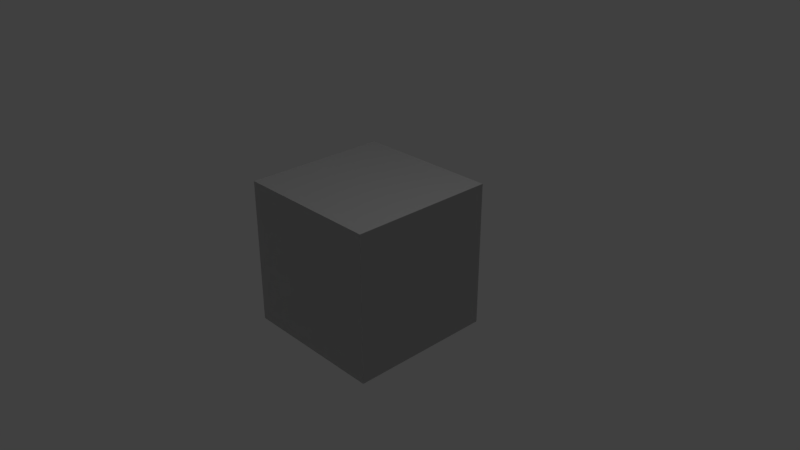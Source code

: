 # Source: principled_material_normal_map.blend  (saved by Blender 2.79.0; exported with 4.5.12 LTS)
import bpy
from mathutils import Matrix  # noqa: F401  (used for matrix-valued properties, if any)

bpy.ops.wm.read_factory_settings(use_empty=True)
scene = bpy.context.scene
scene.name = 'Scene'

# ---- collections
col_collection_1 = bpy.data.collections.new('Collection 1'); scene.collection.children.link(col_collection_1)

# ---- images (referenced by path relative to the original .blend; pixels are not part of the script)
import os
ASSET_DIR = os.environ.get("B2B_ASSET_DIR", "")  # directory of the original .blend (textures are referenced by path, not embedded)
HERE = os.path.dirname(os.path.abspath(__file__))  # packed textures are extracted next to this script under _unpacked/

def load_image(name, relpath, width, height, colorspace="sRGB"):
    """Load a texture the original file referenced (path relative to the .blend, or extracted next to this script)."""
    p = next((c for c in (os.path.join(HERE, relpath), os.path.join(ASSET_DIR, relpath)) if relpath and os.path.exists(c)), "")
    if p:
        img = bpy.data.images.load(p, check_existing=True)
        img.name = name
    else:  # same state as the original file: an image datablock whose file is absent (Cycles renders it pink)
        img = bpy.data.images.new(name, width, height)
        img.source = "FILE"
        img.filepath = "//" + (relpath or name)
    img.colorspace_settings.name = colorspace
    return img
img_1x1_green_pixel_png = load_image('1x1-green-pixel.png', '1x1-green-pixel.png', 1024, 1024, 'Non-Color')

# ---- materials (node trees are filled in below, after node groups)
mat_material = bpy.data.materials.new('Material')
mat_material.alpha_threshold = 0.0
mat_material.roughness = 0.5
mat_material.line_color = (0.0, 0.0, 0.0, 1.0)

# ---- material node trees
mat_material.use_nodes = True; mat_material.node_tree.nodes.clear()
_N = mat_material.node_tree.nodes; _L = mat_material.node_tree.links
n0 = _N.new('ShaderNodeOutputMaterial'); n0.name = 'Material Output'; n0.location = (300, 300)
n1 = _N.new('ShaderNodeBsdfPrincipled'); n1.name = 'Principled BSDF'; n1.location = (38, 329)
n1.width = 150
n1.subsurface_method = 'BURLEY'
n1.inputs[3].default_value = 1.45
n1.inputs[9].default_value = (1.0, 1.0, 1.0)
n2 = _N.new('ShaderNodeTexImage'); n2.name = 'Image Texture'; n2.location = (-370, -48)
n2.width = 140
n2.image = img_1x1_green_pixel_png
n3 = _N.new('ShaderNodeNormalMap'); n3.name = 'Normal Map'; n3.location = (-177, 42)
_L.new(n1.outputs[0], n0.inputs[0])
_L.new(n3.outputs[0], n1.inputs[5])
_L.new(n2.outputs[0], n3.inputs[1])
n0.is_active_output = True

# ---- world
world_world = bpy.data.worlds.new('World'); scene.world = world_world
world_world.color = (0.05088, 0.05088, 0.05088)
world_world.use_sun_shadow = False
world_world.sun_shadow_jitter_overblur = 0.0
world_world.cycles.sampling_method = 'MANUAL'

# ---- cameras
cam_camera = bpy.data.cameras.new('Camera')
cam_camera.clip_end = 100.0
cam_camera.lens = 35.0
cam_camera.sensor_width = 32.0
cam_camera.sensor_height = 18.0
cam_camera.ortho_scale = 7.314
cam_camera.dof.focus_distance = 0.0

# ---- lights
light_lamp = bpy.data.lights.new('Lamp', 'POINT')
light_lamp.transmission_factor = 0.0
light_lamp.cutoff_distance = 30.0
light_lamp.energy = 100.0
light_lamp.shadow_buffer_clip_start = 1.001
light_lamp.shadow_soft_size = 0.1
light_lamp.shadow_maximum_resolution = 0.006
light_lamp.use_absolute_resolution = True

# ---- meshes
me_cube = bpy.data.meshes.new('Cube')
me_cube.from_pydata([(1.0, 1.0, -1.0), (1.0, -1.0, -1.0), (-1.0, -1.0, -1.0), (-1.0, 1.0, -1.0), (1.0, 1.0, 1.0), (1.0, -1.0, 1.0), (-1.0, -1.0, 1.0), (-1.0, 1.0, 1.0)], [], [(0, 1, 2, 3), (4, 7, 6, 5), (0, 4, 5, 1), (1, 5, 6, 2), (2, 6, 7, 3), (4, 0, 3, 7)])
me_cube.materials.append(mat_material)
me_cube.use_remesh_preserve_volume = False
me_cube.use_remesh_preserve_attributes = False
me_cube.use_mirror_vertex_groups = False
me_cube.update()

# ---- objects
ob_cube = bpy.data.objects.new('Cube', me_cube)
ob_lamp = bpy.data.objects.new('Lamp', light_lamp)
ob_camera = bpy.data.objects.new('Camera', cam_camera)

# ---- transforms, parenting, visibility, modifiers, constraints
ob_cube.location = (0.0, 0.0, 0.0)
ob_cube.lock_rotations_4d = False
ob_cube.empty_display_type = 'ARROWS'
ob_cube.lineart.crease_threshold = 0.0
ob_lamp.location = (4.076, 1.005, 5.904)
ob_lamp.rotation_euler = (0.6503, 0.05522, 1.866)
ob_lamp.lock_rotations_4d = False
ob_lamp.empty_display_type = 'ARROWS'
ob_lamp.color = (0.0, 0.0, 0.0, 0.0)
ob_lamp.lineart.crease_threshold = 0.0
ob_camera.location = (7.481, -6.508, 5.344)
ob_camera.rotation_euler = (1.109, 0.0, 0.8149)
ob_camera.lock_rotations_4d = False
ob_camera.empty_display_type = 'ARROWS'
ob_camera.color = (0.0, 0.0, 0.0, 0.0)
ob_camera.display_type = 'WIRE'
ob_camera.lineart.crease_threshold = 0.0

# ---- collection membership
col_collection_1.objects.link(ob_cube)
col_collection_1.objects.link(ob_lamp)
col_collection_1.objects.link(ob_camera)

# ---- scene / render settings (as saved in the file)
scene.camera = ob_camera
scene.frame_start = 1; scene.frame_end = 250; scene.frame_set(1)
scene.render.engine = 'CYCLES'
scene.render.resolution_percentage = 50
scene.render.dither_intensity = 0.0
scene.cycles.use_denoising = False
scene.cycles.samples = 128
scene.cycles.sampling_pattern = 'TABULATED_SOBOL'
scene.cycles.use_adaptive_sampling = False
scene.cycles.use_light_tree = False
scene.cycles.blur_glossy = 0.0
scene.cycles.sample_clamp_indirect = 0.0
scene.view_settings.view_transform = 'Standard'
bpy.context.view_layer.update()
